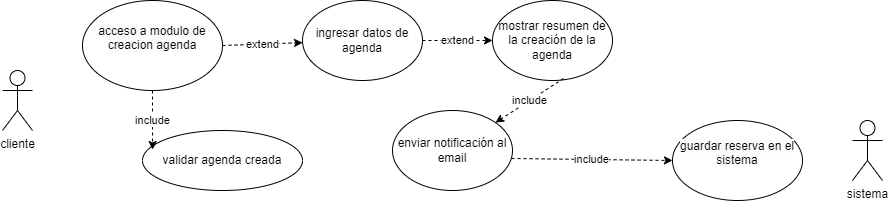

The diagram above was exported from draw.io. Its source (the exported page's mxGraphModel, read from the mxfile embedded in the PNG):
<mxGraphModel dx="1114" dy="560" grid="1" gridSize="10" guides="1" tooltips="1" connect="1" arrows="1" fold="1" page="1" pageScale="1" pageWidth="1169" pageHeight="827" math="0" shadow="0">
  <root>
    <mxCell id="0" />
    <mxCell id="1" parent="0" />
    <mxCell id="mDGtLJkJGE_eIqr4GVcM-1" value="cliente" style="shape=umlActor;verticalLabelPosition=bottom;verticalAlign=top;html=1;outlineConnect=0;" parent="1" vertex="1">
      <mxGeometry x="20" y="230" width="30" height="60" as="geometry" />
    </mxCell>
    <mxCell id="mDGtLJkJGE_eIqr4GVcM-2" value="&#10;&lt;span style=&quot;color: rgb(0, 0, 0); font-family: Helvetica; font-size: 12px; font-style: normal; font-variant-ligatures: normal; font-variant-caps: normal; font-weight: 400; letter-spacing: normal; orphans: 2; text-align: center; text-indent: 0px; text-transform: none; widows: 2; word-spacing: 0px; -webkit-text-stroke-width: 0px; white-space: normal; background-color: rgb(251, 251, 251); text-decoration-thickness: initial; text-decoration-style: initial; text-decoration-color: initial; display: inline !important; float: none;&quot;&gt;acceso a modulo de creacion agenda&lt;/span&gt;&#10;&#10;" style="ellipse;whiteSpace=wrap;html=1;" parent="1" vertex="1">
      <mxGeometry x="100" y="160" width="140" height="90" as="geometry" />
    </mxCell>
    <mxCell id="mDGtLJkJGE_eIqr4GVcM-5" value="ingresar datos de agenda" style="ellipse;whiteSpace=wrap;html=1;" parent="1" vertex="1">
      <mxGeometry x="320" y="160" width="120" height="80" as="geometry" />
    </mxCell>
    <mxCell id="mDGtLJkJGE_eIqr4GVcM-6" value="mostrar resumen de la creación de la agenda" style="ellipse;whiteSpace=wrap;html=1;" parent="1" vertex="1">
      <mxGeometry x="510" y="160" width="120" height="80" as="geometry" />
    </mxCell>
    <mxCell id="mDGtLJkJGE_eIqr4GVcM-7" value="validar agenda creada" style="ellipse;whiteSpace=wrap;html=1;" parent="1" vertex="1">
      <mxGeometry x="160" y="290" width="160" height="60" as="geometry" />
    </mxCell>
    <mxCell id="mDGtLJkJGE_eIqr4GVcM-11" value="&#10;&lt;span style=&quot;color: rgb(0, 0, 0); font-family: Helvetica; font-size: 12px; font-style: normal; font-variant-ligatures: normal; font-variant-caps: normal; font-weight: 400; letter-spacing: normal; orphans: 2; text-align: center; text-indent: 0px; text-transform: none; widows: 2; word-spacing: 0px; -webkit-text-stroke-width: 0px; white-space: normal; background-color: rgb(251, 251, 251); text-decoration-thickness: initial; text-decoration-style: initial; text-decoration-color: initial; display: inline !important; float: none;&quot;&gt;guardar reserva en el sistema&lt;/span&gt;&#10;&#10;" style="ellipse;whiteSpace=wrap;html=1;" parent="1" vertex="1">
      <mxGeometry x="690" y="280" width="130" height="80" as="geometry" />
    </mxCell>
    <mxCell id="mDGtLJkJGE_eIqr4GVcM-12" value="enviar notificación al email" style="ellipse;whiteSpace=wrap;html=1;" parent="1" vertex="1">
      <mxGeometry x="410" y="270" width="120" height="80" as="geometry" />
    </mxCell>
    <mxCell id="mDGtLJkJGE_eIqr4GVcM-88" value="extend" style="endArrow=classic;html=1;rounded=0;dashed=1;strokeColor=default;align=center;verticalAlign=middle;fontFamily=Helvetica;fontSize=11;fontColor=default;labelBackgroundColor=default;exitX=1;exitY=0.5;exitDx=0;exitDy=0;" parent="1" source="mDGtLJkJGE_eIqr4GVcM-2" target="mDGtLJkJGE_eIqr4GVcM-5" edge="1">
      <mxGeometry width="50" height="50" relative="1" as="geometry">
        <mxPoint x="480" y="340" as="sourcePoint" />
        <mxPoint x="530" y="290" as="targetPoint" />
      </mxGeometry>
    </mxCell>
    <mxCell id="mDGtLJkJGE_eIqr4GVcM-90" value="extend" style="endArrow=classic;html=1;rounded=0;dashed=1;strokeColor=default;align=center;verticalAlign=middle;fontFamily=Helvetica;fontSize=11;fontColor=default;labelBackgroundColor=default;exitX=1;exitY=0.5;exitDx=0;exitDy=0;entryX=0;entryY=0.5;entryDx=0;entryDy=0;" parent="1" source="mDGtLJkJGE_eIqr4GVcM-5" target="mDGtLJkJGE_eIqr4GVcM-6" edge="1">
      <mxGeometry width="50" height="50" relative="1" as="geometry">
        <mxPoint x="490" y="350" as="sourcePoint" />
        <mxPoint x="540" y="300" as="targetPoint" />
      </mxGeometry>
    </mxCell>
    <mxCell id="mDGtLJkJGE_eIqr4GVcM-95" value="include" style="endArrow=classic;html=1;rounded=0;dashed=1;strokeColor=default;align=center;verticalAlign=middle;fontFamily=Helvetica;fontSize=11;fontColor=default;labelBackgroundColor=default;exitX=0.592;exitY=0.975;exitDx=0;exitDy=0;exitPerimeter=0;" parent="1" source="mDGtLJkJGE_eIqr4GVcM-6" target="mDGtLJkJGE_eIqr4GVcM-12" edge="1">
      <mxGeometry width="50" height="50" relative="1" as="geometry">
        <mxPoint x="470" y="330" as="sourcePoint" />
        <mxPoint x="520" y="280" as="targetPoint" />
      </mxGeometry>
    </mxCell>
    <mxCell id="mDGtLJkJGE_eIqr4GVcM-102" value="include" style="endArrow=classic;html=1;rounded=0;dashed=1;strokeColor=default;align=center;verticalAlign=middle;fontFamily=Helvetica;fontSize=11;fontColor=default;labelBackgroundColor=default;entryX=0.063;entryY=0.317;entryDx=0;entryDy=0;entryPerimeter=0;" parent="1" source="mDGtLJkJGE_eIqr4GVcM-2" target="mDGtLJkJGE_eIqr4GVcM-7" edge="1">
      <mxGeometry width="50" height="50" relative="1" as="geometry">
        <mxPoint x="540" y="400" as="sourcePoint" />
        <mxPoint x="590" y="350" as="targetPoint" />
      </mxGeometry>
    </mxCell>
    <mxCell id="VPI9NrLAF3QZY0fl5QIp-3" value="include" style="endArrow=classic;html=1;rounded=0;dashed=1;strokeColor=default;align=center;verticalAlign=middle;fontFamily=Helvetica;fontSize=11;fontColor=default;labelBackgroundColor=default;exitX=0.992;exitY=0.6;exitDx=0;exitDy=0;entryX=0;entryY=0.5;entryDx=0;entryDy=0;exitPerimeter=0;" parent="1" source="mDGtLJkJGE_eIqr4GVcM-12" target="mDGtLJkJGE_eIqr4GVcM-11" edge="1">
      <mxGeometry width="50" height="50" relative="1" as="geometry">
        <mxPoint x="749.9976837169279" y="299.9987089210993" as="sourcePoint" />
        <mxPoint x="788.06" y="358.32" as="targetPoint" />
      </mxGeometry>
    </mxCell>
    <mxCell id="VPI9NrLAF3QZY0fl5QIp-4" value="sistema" style="shape=umlActor;verticalLabelPosition=bottom;verticalAlign=top;html=1;outlineConnect=0;" parent="1" vertex="1">
      <mxGeometry x="870" y="280" width="30" height="60" as="geometry" />
    </mxCell>
  </root>
</mxGraphModel>